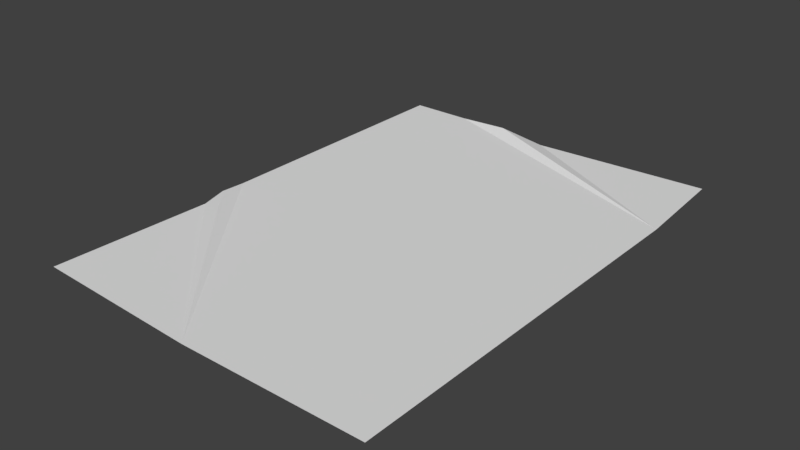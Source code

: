 # Source: rug.blend  (saved by Blender 2.79.0; exported with 4.5.12 LTS)
import bpy
from mathutils import Matrix  # noqa: F401  (used for matrix-valued properties, if any)

bpy.ops.wm.read_factory_settings(use_empty=True)
scene = bpy.context.scene
scene.name = 'Scene'

# ---- collections
col_collection_1 = bpy.data.collections.new('Collection 1'); scene.collection.children.link(col_collection_1)

# ---- materials (node trees are filled in below, after node groups)
mat_material = bpy.data.materials.new('Material')
mat_material.alpha_threshold = 0.0
mat_material.use_transparent_shadow = False
mat_material.roughness = 0.5
mat_material.line_color = (0.0, 0.0, 0.0, 1.0)

# ---- material node trees

# ---- world
world_world = bpy.data.worlds.new('World'); scene.world = world_world
world_world.color = (0.05088, 0.05088, 0.05088)
world_world.use_sun_shadow = False
world_world.sun_shadow_jitter_overblur = 0.0
world_world.cycles.sampling_method = 'MANUAL'

# ---- meshes
me_cube = bpy.data.meshes.new('Cube')
me_cube.from_pydata([(-0.02427, -1.4, 0.0), (-0.9645, -0.4406, 0.0), (0.9603, 1.399, 0.0), (-1.0, 1.4, 0.0), (1.0, -1.4, 0.0), (-0.9989, -1.353, 0.0), (-0.9615, -0.3196, 0.02978), (-1.0, -0.1395, 0.0), (1.0, 0.8101, 0.0), (-0.04785, 1.347, 0.0), (-0.3235, 1.357, 0.03249), (-0.6445, 1.4, 0.0)], [], [(5, 0, 1), (1, 0, 6), (6, 0, 7), (7, 0, 4, 8, 11, 3), (9, 8, 2), (10, 8, 9), (11, 8, 10)])
_uv = me_cube.uv_layers.new(name='UVMap')
_uv.uv.foreach_set('vector', [0.9994, 0.9833, 0.5121, 1.0, 0.9823, 0.6574, 0.9823, 0.6574, 0.5121, 1.0, 0.9808, 0.6139, 0.9808, 0.6139, 0.5121, 1.0, 1.0, 0.5498, 1.0, 0.5498, 0.5121, 1.0, 0.0, 1.0, 1.192e-07, 0.2106, 0.8223, 0.0, 1.0, 1.031e-05, 0.5239, 0.01885, 1.192e-07, 0.2106, 0.01987, 0.0004323, 0.6618, 0.01519, 1.192e-07, 0.2106, 0.5239, 0.01885, 0.8223, 0.0, 1.192e-07, 0.2106, 0.6618, 0.01519])
me_cube.materials.append(mat_material)
me_cube.use_remesh_preserve_volume = False
me_cube.use_remesh_preserve_attributes = False
me_cube.use_mirror_vertex_groups = False
me_cube.update()

# ---- objects
ob_rug = bpy.data.objects.new('Rug', me_cube)

# ---- transforms, parenting, visibility, modifiers, constraints
ob_rug.location = (0.0, 0.0, 0.0)
ob_rug.lock_rotations_4d = False
ob_rug.empty_display_type = 'ARROWS'
ob_rug.lineart.crease_threshold = 0.0

# ---- collection membership
col_collection_1.objects.link(ob_rug)

# ---- scene / render settings (as saved in the file)
scene.frame_start = 1; scene.frame_end = 250; scene.frame_set(1)
scene.render.engine = 'BLENDER_EEVEE_NEXT'
scene.render.resolution_percentage = 50
scene.render.dither_intensity = 0.0
scene.cycles.use_denoising = False
scene.cycles.samples = 128
scene.cycles.sampling_pattern = 'TABULATED_SOBOL'
scene.cycles.use_adaptive_sampling = False
scene.cycles.use_light_tree = False
scene.cycles.blur_glossy = 0.0
scene.cycles.sample_clamp_indirect = 0.0
scene.view_settings.view_transform = 'Standard'
bpy.context.view_layer.update()

# ---- added for rendering (the .blend has no active camera and no usable light): camera, sun
cam_auto = bpy.data.cameras.new('AutoCamera')
cam_auto.lens = 50.0
cam_auto.sensor_width = 36.0
cam_auto.clip_end = 1000.0
ob_auto_camera = bpy.data.objects.new('AutoCamera', cam_auto)
scene.collection.objects.link(ob_auto_camera)
ob_auto_camera.location = (3.18377, -3.82053, 2.56327)
ob_auto_camera.rotation_euler = (1.09748, -7.21219e-08, 0.694738)
scene.camera = ob_auto_camera
light_auto_sun = bpy.data.lights.new('AutoSun', 'SUN')
light_auto_sun.energy = 3.0
light_auto_sun.angle = 0.0523599
ob_auto_sun = bpy.data.objects.new('AutoSun', light_auto_sun)
scene.collection.objects.link(ob_auto_sun)
ob_auto_sun.rotation_euler = (0.872665, 0.174533, 0.523599)
bpy.context.view_layer.update()
